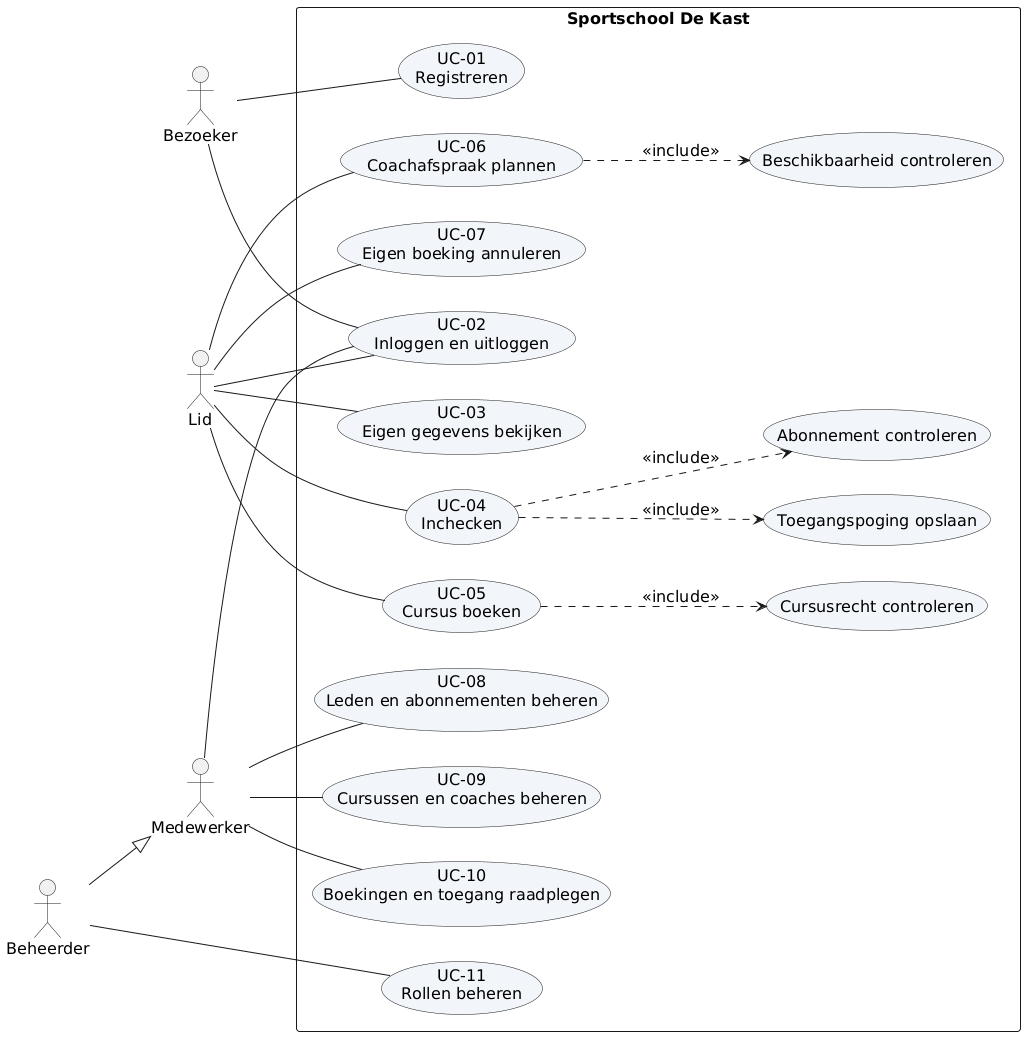

The diagram above was rendered by PlantUML. Its source (embedded in the PNG):
@startuml
left to right direction
skinparam backgroundColor white
skinparam shadowing false
skinparam defaultFontName Arial
skinparam defaultFontSize 16
skinparam usecaseBackgroundColor #F2F6FA
actor Bezoeker as B
actor Lid as L
actor Medewerker as M
actor Beheerder as A
A --|> M
rectangle "Sportschool De Kast" {
  usecase "UC-01\nRegistreren" as U1
  usecase "UC-02\nInloggen en uitloggen" as U2
  usecase "UC-03\nEigen gegevens bekijken" as U3
  usecase "UC-04\nInchecken" as U4
  usecase "Abonnement controleren" as R
  usecase "Toegangspoging opslaan" as G
  usecase "UC-05\nCursus boeken" as U5
  usecase "Cursusrecht controleren" as CR
  usecase "UC-06\nCoachafspraak plannen" as U6
  usecase "Beschikbaarheid controleren" as BR
  usecase "UC-07\nEigen boeking annuleren" as U7
  usecase "UC-08\nLeden en abonnementen beheren" as U8
  usecase "UC-09\nCursussen en coaches beheren" as U9
  usecase "UC-10\nBoekingen en toegang raadplegen" as U10
  usecase "UC-11\nRollen beheren" as U11
}
B -- U1
B -- U2
L -- U2
L -- U3
L -- U4
L -- U5
L -- U6
L -- U7
M -- U2
M -- U8
M -- U9
M -- U10
A -- U11
U4 ..> R : <<include>>
U4 ..> G : <<include>>
U5 ..> CR : <<include>>
U6 ..> BR : <<include>>
@enduml